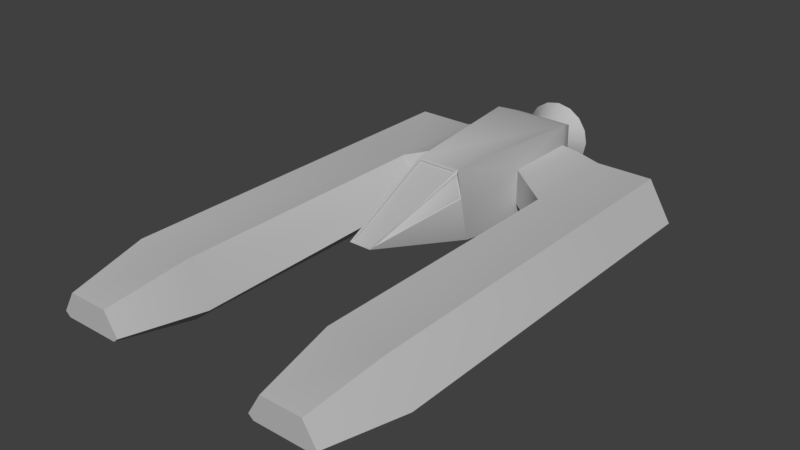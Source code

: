 # Source: shipB_unwrapped.blend  (saved by Blender 2.78.0; exported with 4.5.12 LTS)
import bpy
from mathutils import Matrix  # noqa: F401  (used for matrix-valued properties, if any)

bpy.ops.wm.read_factory_settings(use_empty=True)
scene = bpy.context.scene
scene.name = 'Scene'

# ---- collections
col_collection_1 = bpy.data.collections.new('Collection 1'); scene.collection.children.link(col_collection_1)

# ---- materials (node trees are filled in below, after node groups)
mat_lambert1_001 = bpy.data.materials.new('lambert1.001')
mat_lambert1_001.alpha_threshold = 0.0
mat_lambert1_001.use_transparent_shadow = False
mat_lambert1_001.diffuse_color = (0.5, 0.5, 0.5, 1.0)
mat_lambert1_001.specular_color = (0.25, 0.25, 0.25)
mat_lambert1_001.roughness = 0.5
mat_lambert1 = bpy.data.materials.new('lambert1')
mat_lambert1.alpha_threshold = 0.0
mat_lambert1.use_transparent_shadow = False
mat_lambert1.diffuse_color = (0.5, 0.5, 0.5, 1.0)
mat_lambert1.roughness = 0.5

# ---- material node trees

# ---- world
world_world = bpy.data.worlds.new('World'); scene.world = world_world
world_world.color = (0.05088, 0.05088, 0.05088)
world_world.use_sun_shadow = False
world_world.sun_shadow_jitter_overblur = 0.0
world_world.cycles.sampling_method = 'MANUAL'

# ---- meshes
me_untitled = bpy.data.meshes.new('Untitled')
me_untitled.from_pydata([(-17.83, 7.387, -144.3), (-13.65, 13.65, -144.3), (-7.387, 17.83, -144.3), (-2.11e-05, 19.3, -144.3), (7.387, 17.83, -144.3), (13.65, 13.65, -144.3), (17.83, 7.387, -144.3), (19.3, -1.426e-05, -144.3), (17.83, -7.387, -144.3), (13.65, -13.65, -144.3), (7.387, -17.83, -144.3), (-8.447e-06, -19.3, -144.3), (-7.387, -17.83, -144.3), (-13.65, -13.65, -144.3), (-17.83, -7.387, -144.3), (-19.3, -2.116e-05, -144.3), (-17.83, 7.387, -154.5), (-13.65, 13.65, -154.5), (-7.387, 17.83, -154.5), (-2.199e-05, 19.3, -154.5), (7.387, 17.83, -154.5), (13.65, 13.65, -154.5), (17.83, 7.387, -154.5), (19.3, -1.58e-05, -154.5), (17.83, -7.387, -154.5), (13.65, -13.65, -154.5), (7.387, -17.83, -154.5), (-9.338e-06, -19.3, -154.5), (-7.387, -17.83, -154.5), (-13.65, -13.65, -154.5), (-17.83, -7.387, -154.5), (-19.3, -2.27e-05, -154.5), (-23.48, 9.728, -165.7), (-17.97, 17.97, -165.7), (-9.728, 23.48, -165.7), (-2.493e-05, 25.42, -165.7), (9.728, 23.48, -165.7), (17.97, 17.97, -165.7), (23.48, 9.728, -165.7), (25.42, -1.807e-05, -165.7), (23.48, -9.728, -165.7), (17.97, -17.97, -165.7), (9.728, -23.48, -165.7), (-1.106e-05, -25.42, -165.7), (-9.728, -23.48, -165.7), (-17.97, -17.97, -165.7), (-23.48, -9.728, -165.7), (-25.42, -2.348e-05, -165.7), (-20.66, 8.557, -165.7), (-15.81, 15.81, -165.7), (-8.557, 20.66, -165.7), (-2.372e-05, 22.36, -165.7), (8.557, 20.66, -165.7), (15.81, 15.81, -165.7), (20.66, 8.557, -165.7), (22.36, -1.895e-05, -165.7), (20.66, -8.557, -165.7), (15.81, -15.81, -165.7), (8.557, -20.66, -165.7), (-1.057e-05, -22.36, -165.7), (-8.557, -20.66, -165.7), (-15.81, -15.81, -165.7), (-20.66, -8.557, -165.7), (-22.36, -2.438e-05, -165.7), (-17.0, 7.042, -162.3), (-13.01, 13.01, -162.3), (-7.042, 17.0, -162.3), (-2.092e-05, 18.4, -162.3), (7.042, 17.0, -162.3), (13.01, 13.01, -162.3), (17.0, 7.042, -162.3), (18.4, -1.706e-05, -162.3), (17.0, -7.042, -162.3), (13.01, -13.01, -162.3), (7.042, -17.0, -162.3), (-1.011e-05, -18.4, -162.3), (-7.042, -17.0, -162.3), (-13.01, -13.01, -162.3), (-17.0, -7.042, -162.3), (-18.4, -2.354e-05, -162.3), (-16.72, 6.855, -150.3), (-12.82, 12.73, -150.3), (-7.305e-05, -0.0003835, -150.8), (-6.976, 16.67, -150.3), (-0.06545, 18.07, -150.3), (6.855, 16.72, -150.3), (12.73, 12.82, -150.3), (16.67, 6.976, -150.3), (18.07, 0.06547, -150.3), (16.72, -6.855, -150.3), (12.82, -12.73, -150.3), (6.976, -16.67, -150.3), (0.06547, -18.07, -150.3), (-6.855, -16.72, -150.3), (-12.73, -12.82, -150.3), (-16.67, -6.976, -150.3), (-18.07, -0.06548, -150.3), (24.41, -21.77, -21.51), (8.199, -2.793, 56.04), (-8.199, -2.793, 56.04), (-24.41, -21.77, -21.51), (13.85, 25.31, -19.56), (6.574, -1.706, 53.8), (-13.85, 25.31, -19.56), (-6.574, -1.706, 53.8), (-20.42, 7.496, -19.58), (-16.64, 23.58, -19.63), (-8.576, -2.004, 53.88), (20.42, 7.496, -19.58), (8.576, -2.004, 53.88), (16.64, 23.58, -19.63), (13.85, 24.19, -19.9), (6.574, -2.283, 53.45), (-13.85, 24.19, -19.9), (-6.574, -2.283, 53.45), (-19.74, 8.192, -18.37), (-16.18, 22.76, -18.53), (-8.127, -2.244, 53.44), (19.74, 8.192, -18.37), (8.127, -2.244, 53.44), (16.18, 22.76, -18.53), (15.68, 26.27, -21.54), (-15.68, 26.27, -21.54), (-29.01, -27.62, -69.3), (29.01, -27.62, -69.3), (29.01, -12.53, -126.2), (29.01, -12.53, -70.97), (29.01, 12.53, -126.2), (29.01, 12.53, -70.97), (-29.01, -12.53, -126.2), (-29.01, -12.53, -70.97), (-29.01, 12.53, -70.97), (-29.01, 12.53, -126.2), (39.57, -15.15, -128.6), (39.57, -15.15, -64.16), (39.57, 10.09, -128.6), (39.57, 10.09, -64.16), (-39.57, -15.15, -128.6), (-39.57, -15.15, -64.16), (-39.57, 10.09, -64.16), (-39.57, 10.09, -128.6), (47.84, -22.92, -129.8), (42.79, -22.92, -54.55), (56.48, 5.236, -129.8), (56.48, 5.236, -54.55), (-47.84, -22.92, -129.8), (-42.79, -22.92, -54.55), (-56.48, 5.236, -54.55), (-56.48, 5.236, -129.8), (114.3, -22.92, -129.8), (114.3, -22.92, -54.55), (97.41, 5.236, -129.8), (97.41, 5.236, -54.55), (-114.3, -22.92, -129.8), (-114.3, -22.92, -54.55), (-97.41, 5.236, -54.55), (-97.41, 5.236, -129.8), (39.57, -22.92, 145.0), (56.48, 5.236, 145.0), (114.3, -22.92, 145.0), (97.41, 5.236, 145.0), (-39.57, -22.92, 145.0), (-56.48, 5.236, 145.0), (-97.41, 5.236, 145.0), (-114.3, -22.92, 145.0), (55.0, -34.16, -129.8), (52.65, -34.16, -54.55), (101.2, -34.16, -129.8), (101.2, -34.16, -54.55), (101.2, -34.16, 145.0), (52.65, -34.16, 145.0), (-55.0, -34.16, -129.8), (-52.65, -34.16, -54.55), (-101.2, -34.16, -54.55), (-101.2, -34.16, -129.8), (-52.65, -34.16, 145.0), (-101.2, -34.16, 145.0), (53.0, -20.75, 200.7), (62.36, -5.164, 200.7), (100.9, -20.75, 200.7), (91.52, -5.164, 200.7), (56.5, -23.76, 200.7), (97.38, -23.76, 200.7), (-53.0, -20.75, 200.7), (-62.36, -5.164, 200.7), (-91.52, -5.164, 200.7), (-100.9, -20.75, 200.7), (-97.38, -23.76, 200.7), (-56.5, -23.76, 200.7), (-21.8, 20.16, -145.8), (-27.84, 26.91, -128.5), (21.52, 19.88, -145.8), (27.84, 26.91, -128.5), (-22.25, -20.54, -145.8), (-29.01, -27.62, -128.9), (22.25, -20.54, -145.8), (29.01, -27.62, -128.9)], [], [(0, 1, 17, 16), (1, 2, 18, 17), (2, 3, 19, 18), (3, 4, 20, 19), (4, 5, 21, 20), (5, 6, 22, 21), (6, 7, 23, 22), (7, 8, 24, 23), (8, 9, 25, 24), (9, 10, 26, 25), (10, 11, 27, 26), (11, 12, 28, 27), (12, 13, 29, 28), (13, 14, 30, 29), (14, 15, 31, 30), (15, 0, 16, 31), (80, 81, 82), (81, 83, 82), (83, 84, 82), (84, 85, 82), (85, 86, 82), (86, 87, 82), (87, 88, 82), (88, 89, 82), (89, 90, 82), (90, 91, 82), (91, 92, 82), (92, 93, 82), (93, 94, 82), (94, 95, 82), (95, 96, 82), (96, 80, 82), (16, 17, 33, 32), (17, 18, 34, 33), (18, 19, 35, 34), (19, 20, 36, 35), (20, 21, 37, 36), (21, 22, 38, 37), (22, 23, 39, 38), (23, 24, 40, 39), (24, 25, 41, 40), (25, 26, 42, 41), (26, 27, 43, 42), (27, 28, 44, 43), (28, 29, 45, 44), (29, 30, 46, 45), (30, 31, 47, 46), (31, 16, 32, 47), (32, 33, 49, 48), (33, 34, 50, 49), (34, 35, 51, 50), (35, 36, 52, 51), (36, 37, 53, 52), (37, 38, 54, 53), (38, 39, 55, 54), (39, 40, 56, 55), (40, 41, 57, 56), (41, 42, 58, 57), (42, 43, 59, 58), (43, 44, 60, 59), (44, 45, 61, 60), (45, 46, 62, 61), (46, 47, 63, 62), (47, 32, 48, 63), (48, 49, 65, 64), (49, 50, 66, 65), (50, 51, 67, 66), (51, 52, 68, 67), (52, 53, 69, 68), (53, 54, 70, 69), (54, 55, 71, 70), (55, 56, 72, 71), (56, 57, 73, 72), (57, 58, 74, 73), (58, 59, 75, 74), (59, 60, 76, 75), (60, 61, 77, 76), (61, 62, 78, 77), (62, 63, 79, 78), (63, 48, 64, 79), (64, 65, 81, 80), (65, 66, 83, 81), (66, 67, 84, 83), (67, 68, 85, 84), (68, 69, 86, 85), (69, 70, 87, 86), (70, 71, 88, 87), (71, 72, 89, 88), (72, 73, 90, 89), (73, 74, 91, 90), (74, 75, 92, 91), (75, 76, 93, 92), (76, 77, 94, 93), (77, 78, 95, 94), (78, 79, 96, 95), (79, 64, 80, 96), (97, 98, 99, 100), (112, 111, 113, 114), (116, 115, 117), (119, 118, 120), (101, 121, 122, 103), (98, 121, 101, 102), (122, 99, 104, 103), (104, 99, 98, 102), (122, 100, 105, 106), (100, 99, 107, 105), (99, 122, 106, 107), (98, 97, 108, 109), (97, 121, 110, 108), (121, 98, 109, 110), (111, 101, 103, 113), (102, 101, 111, 112), (103, 104, 114, 113), (112, 114, 104, 102), (106, 105, 115, 116), (105, 107, 117, 115), (107, 106, 116, 117), (109, 108, 118, 119), (108, 110, 120, 118), (110, 109, 119, 120), (150, 149, 151, 152), (153, 154, 155, 156), (128, 97, 124, 126), (131, 100, 122), (126, 125, 133, 134), (125, 127, 135, 133), (127, 128, 136, 135), (128, 126, 134, 136), (129, 130, 138, 137), (130, 131, 139, 138), (131, 132, 140, 139), (132, 129, 137, 140), (134, 133, 141, 142), (133, 135, 143, 141), (135, 136, 144, 143), (136, 134, 144), (137, 138, 146, 145), (138, 147, 146), (139, 140, 148, 147), (140, 137, 145, 148), (166, 165, 167, 168), (141, 143, 151, 149), (143, 144, 152, 151), (178, 177, 179, 180), (171, 172, 173, 174), (183, 184, 185, 186), (147, 148, 156, 155), (148, 145, 153, 156), (144, 142, 157, 158), (166, 168, 169, 170), (150, 152, 160, 159), (152, 144, 158, 160), (146, 147, 162, 161), (147, 155, 163, 162), (155, 154, 164, 163), (173, 172, 175, 176), (142, 141, 165, 166), (141, 149, 167, 165), (149, 150, 168, 167), (150, 159, 169, 168), (179, 177, 181, 182), (157, 142, 166, 170), (145, 146, 172, 171), (154, 153, 174, 173), (153, 145, 171, 174), (146, 161, 175, 172), (183, 186, 187, 188), (164, 154, 173, 176), (123, 100, 131, 130), (121, 97, 128), (123, 124, 97, 100), (158, 157, 177, 178), (159, 160, 180, 179), (160, 158, 178, 180), (157, 170, 181, 177), (170, 169, 182, 181), (169, 159, 179, 182), (161, 162, 184, 183), (162, 163, 185, 184), (163, 164, 186, 185), (164, 176, 187, 186), (176, 175, 188, 187), (175, 161, 183, 188), (189, 190, 192, 191), (190, 189, 193, 194), (191, 192, 196, 195), (194, 193, 195, 196), (122, 121, 192, 190), (189, 191, 195, 193), (194, 196, 124, 123), (124, 196, 125, 126), (196, 192, 127, 125), (192, 121, 128, 127), (194, 123, 130, 129), (122, 190, 132, 131), (190, 194, 129, 132), (144, 134, 142), (138, 139, 147)])
me_untitled.polygons.foreach_set('use_smooth', [True] * 198)
me_untitled.polygons.foreach_set('material_index', [0, 0, 0, 0, 0, 0, 0, 0, 0, 0, 0, 0, 0, 0, 0, 0, 0, 0, 0, 0, 0, 0, 0, 0, 0, 0, 0, 0, 0, 0, 0, 0, 0, 0, 0, 0, 0, 0, 0, 0, 0, 0, 0, 0, 0, 0, 0, 0, 0, 0, 0, 0, 0, 0, 0, 0, 0, 0, 0, 0, 0, 0, 0, 0, 0, 0, 0, 0, 0, 0, 0, 0, 0, 0, 0, 0, 0, 0, 0, 0, 0, 0, 0, 0, 0, 0, 0, 0, 0, 0, 0, 0, 0, 0, 0, 0, 0, 0, 0, 0, 0, 0, 0, 0, 0, 0, 0, 0, 0, 0, 0, 0, 0, 0, 0, 0, 0, 0, 0, 0, 1, 1, 1, 1, 1, 1, 1, 1, 1, 1, 1, 1, 1, 1, 1, 1, 1, 1, 1, 1, 1, 1, 1, 1, 1, 1, 1, 1, 1, 1, 1, 1, 1, 1, 1, 1, 1, 1, 1, 1, 1, 1, 1, 1, 1, 1, 1, 1, 1, 1, 1, 1, 1, 1, 1, 1, 1, 1, 1, 1, 1, 1, 1, 1, 1, 1, 1, 1, 1, 1, 1, 1, 1, 1, 1, 1, 1, 1])
_uv = me_untitled.uv_layers.new(name='map1')
_uv.uv.foreach_set('vector', [0.2517, 0.1343, 0.2354, 0.1353, 0.2346, 0.1139, 0.2502, 0.1125, 0.2354, 0.1353, 0.2192, 0.1357, 0.219, 0.114, 0.2346, 0.1139, 0.2192, 0.1357, 0.203, 0.1357, 0.2035, 0.1144, 0.219, 0.114, 0.203, 0.1357, 0.1867, 0.1351, 0.188, 0.1135, 0.2035, 0.1144, 0.1867, 0.1351, 0.1707, 0.134, 0.1726, 0.1129, 0.188, 0.1135, 0.1707, 0.134, 0.1546, 0.1324, 0.1572, 0.111, 0.1726, 0.1129, 0.1546, 0.1324, 0.1387, 0.1303, 0.1418, 0.1093, 0.1572, 0.111, 0.1387, 0.1303, 0.1229, 0.1277, 0.1266, 0.1065, 0.1418, 0.1093, 0.1229, 0.1277, 0.1072, 0.1249, 0.1112, 0.104, 0.1266, 0.1065, 0.1072, 0.1249, 0.09165, 0.1218, 0.09589, 0.1006, 0.1112, 0.104, 0.09165, 0.1218, 0.07628, 0.1188, 0.08024, 0.09785, 0.09589, 0.1006, 0.3328, 0.1241, 0.3164, 0.1264, 0.3134, 0.1042, 0.3297, 0.102, 0.3164, 0.1264, 0.3003, 0.1288, 0.2974, 0.1071, 0.3134, 0.1042, 0.3003, 0.1288, 0.2841, 0.1309, 0.2815, 0.1091, 0.2974, 0.1071, 0.2841, 0.1309, 0.2679, 0.1328, 0.2658, 0.1114, 0.2815, 0.1091, 0.2679, 0.1328, 0.2517, 0.1343, 0.2502, 0.1125, 0.2658, 0.1114, 0.4423, 0.02075, 0.4608, 0.0284, 0.4323, 0.07102, 0.4608, 0.0284, 0.4749, 0.04254, 0.4323, 0.07102, 0.4749, 0.04254, 0.4826, 0.06102, 0.4323, 0.07102, 0.4826, 0.06102, 0.4826, 0.08102, 0.4323, 0.07102, 0.4826, 0.08102, 0.4749, 0.0995, 0.4323, 0.07102, 0.4749, 0.0995, 0.4608, 0.1136, 0.4323, 0.07102, 0.4608, 0.1136, 0.4423, 0.1213, 0.4323, 0.07102, 0.4423, 0.1213, 0.4223, 0.1213, 0.4323, 0.07102, 0.4223, 0.1213, 0.4038, 0.1136, 0.4323, 0.07102, 0.4038, 0.1136, 0.3897, 0.0995, 0.4323, 0.07102, 0.3897, 0.0995, 0.382, 0.08102, 0.4323, 0.07102, 0.382, 0.08102, 0.382, 0.06102, 0.4323, 0.07102, 0.382, 0.06102, 0.3897, 0.04254, 0.4323, 0.07102, 0.3897, 0.04254, 0.4038, 0.0284, 0.4323, 0.07102, 0.4038, 0.0284, 0.4223, 0.02075, 0.4323, 0.07102, 0.4223, 0.02075, 0.4423, 0.02075, 0.4323, 0.07102, 0.2502, 0.1125, 0.2346, 0.1139, 0.2334, 0.09087, 0.2482, 0.08975, 0.2346, 0.1139, 0.219, 0.114, 0.2186, 0.09137, 0.2334, 0.09087, 0.219, 0.114, 0.2035, 0.1144, 0.2038, 0.09149, 0.2186, 0.09137, 0.2035, 0.1144, 0.188, 0.1135, 0.1891, 0.09099, 0.2038, 0.09149, 0.188, 0.1135, 0.1726, 0.1129, 0.1744, 0.09011, 0.1891, 0.09099, 0.1726, 0.1129, 0.1572, 0.111, 0.1598, 0.08862, 0.1744, 0.09011, 0.1572, 0.111, 0.1418, 0.1093, 0.1452, 0.08675, 0.1598, 0.08862, 0.1418, 0.1093, 0.1266, 0.1065, 0.1306, 0.08426, 0.1452, 0.08675, 0.1266, 0.1065, 0.1112, 0.104, 0.1158, 0.08134, 0.1306, 0.08426, 0.1112, 0.104, 0.09589, 0.1006, 0.1006, 0.07748, 0.1158, 0.08134, 0.09589, 0.1006, 0.08024, 0.09785, 0.08368, 0.07154, 0.1006, 0.07748, 0.3297, 0.102, 0.3134, 0.1042, 0.3095, 0.08015, 0.3273, 0.07465, 0.3134, 0.1042, 0.2974, 0.1071, 0.2935, 0.08361, 0.3095, 0.08015, 0.2974, 0.1071, 0.2815, 0.1091, 0.2782, 0.08613, 0.2935, 0.08361, 0.2815, 0.1091, 0.2658, 0.1114, 0.2632, 0.08825, 0.2782, 0.08613, 0.2658, 0.1114, 0.2502, 0.1125, 0.2482, 0.08975, 0.2632, 0.08825, 0.2482, 0.08975, 0.2334, 0.09087, 0.2331, 0.0857, 0.2478, 0.085, 0.2334, 0.09087, 0.2186, 0.09137, 0.2185, 0.08665, 0.2331, 0.0857, 0.2186, 0.09137, 0.2038, 0.09149, 0.2039, 0.08634, 0.2185, 0.08665, 0.2038, 0.09149, 0.1891, 0.09099, 0.1893, 0.0863, 0.2039, 0.08634, 0.1891, 0.09099, 0.1744, 0.09011, 0.1748, 0.085, 0.1893, 0.0863, 0.1744, 0.09011, 0.1598, 0.08862, 0.1603, 0.08396, 0.1748, 0.085, 0.1598, 0.08862, 0.1452, 0.08675, 0.1459, 0.08167, 0.1603, 0.08396, 0.1452, 0.08675, 0.1306, 0.08426, 0.1314, 0.07959, 0.1459, 0.08167, 0.1306, 0.08426, 0.1158, 0.08134, 0.117, 0.07616, 0.1314, 0.07959, 0.1158, 0.08134, 0.1006, 0.07748, 0.1021, 0.07256, 0.117, 0.07616, 0.1006, 0.07748, 0.08368, 0.07154, 0.08702, 0.06626, 0.1021, 0.07256, 0.3273, 0.07465, 0.3095, 0.08015, 0.308, 0.07498, 0.324, 0.06903, 0.3095, 0.08015, 0.2935, 0.08361, 0.2924, 0.0782, 0.308, 0.07498, 0.2935, 0.08361, 0.2782, 0.08613, 0.2774, 0.0813, 0.2924, 0.0782, 0.2782, 0.08613, 0.2632, 0.08825, 0.2625, 0.08303, 0.2774, 0.0813, 0.2632, 0.08825, 0.2482, 0.08975, 0.2478, 0.085, 0.2625, 0.08303, 0.2478, 0.085, 0.2331, 0.0857, 0.2325, 0.07604, 0.2469, 0.07549, 0.2331, 0.0857, 0.2185, 0.08665, 0.2183, 0.0772, 0.2325, 0.07604, 0.2185, 0.08665, 0.2039, 0.08634, 0.204, 0.07674, 0.2183, 0.0772, 0.2039, 0.08634, 0.1893, 0.0863, 0.1897, 0.07691, 0.204, 0.07674, 0.1893, 0.0863, 0.1748, 0.085, 0.1756, 0.07546, 0.1897, 0.07691, 0.1748, 0.085, 0.1603, 0.08396, 0.1614, 0.07463, 0.1756, 0.07546, 0.1603, 0.08396, 0.1459, 0.08167, 0.1474, 0.07218, 0.1614, 0.07463, 0.1459, 0.08167, 0.1314, 0.07959, 0.1333, 0.07029, 0.1474, 0.07218, 0.1314, 0.07959, 0.117, 0.07616, 0.1193, 0.06667, 0.1333, 0.07029, 0.117, 0.07616, 0.1021, 0.07256, 0.1053, 0.0632, 0.1193, 0.06667, 0.1021, 0.07256, 0.08702, 0.06626, 0.0923, 0.05773, 0.1053, 0.0632, 0.324, 0.06903, 0.308, 0.07498, 0.3051, 0.06513, 0.3188, 0.05994, 0.308, 0.07498, 0.2924, 0.0782, 0.2903, 0.06829, 0.3051, 0.06513, 0.2924, 0.0782, 0.2774, 0.0813, 0.2758, 0.07167, 0.2903, 0.06829, 0.2774, 0.0813, 0.2625, 0.08303, 0.2613, 0.0733, 0.2758, 0.07167, 0.2625, 0.08303, 0.2478, 0.085, 0.2469, 0.07549, 0.2613, 0.0733, 0.2469, 0.07549, 0.2325, 0.07604, 0.231, 0.05264, 0.2444, 0.05154, 0.2325, 0.07604, 0.2183, 0.0772, 0.2175, 0.05332, 0.231, 0.05264, 0.2183, 0.0772, 0.204, 0.07674, 0.2041, 0.05344, 0.2175, 0.05332, 0.204, 0.07674, 0.1897, 0.07691, 0.1907, 0.05315, 0.2041, 0.05344, 0.1897, 0.07691, 0.1756, 0.07546, 0.1773, 0.05232, 0.1907, 0.05315, 0.1756, 0.07546, 0.1614, 0.07463, 0.164, 0.05107, 0.1773, 0.05232, 0.1614, 0.07463, 0.1474, 0.07218, 0.1509, 0.04928, 0.164, 0.05107, 0.1474, 0.07218, 0.1333, 0.07029, 0.1378, 0.04703, 0.1509, 0.04928, 0.1333, 0.07029, 0.1193, 0.06667, 0.1249, 0.04417, 0.1378, 0.04703, 0.1193, 0.06667, 0.1053, 0.0632, 0.1122, 0.04077, 0.1249, 0.04417, 0.1053, 0.0632, 0.0923, 0.05773, 0.09992, 0.03671, 0.1122, 0.04077, 0.3188, 0.05994, 0.3051, 0.06513, 0.2981, 0.04119, 0.3116, 0.03692, 0.3051, 0.06513, 0.2903, 0.06829, 0.2847, 0.04472, 0.2981, 0.04119, 0.2903, 0.06829, 0.2758, 0.07167, 0.2713, 0.04764, 0.2847, 0.04472, 0.2758, 0.07167, 0.2613, 0.0733, 0.2579, 0.04984, 0.2713, 0.04764, 0.2613, 0.0733, 0.2469, 0.07549, 0.2444, 0.05154, 0.2579, 0.04984, 0.9761, 0.7958, 0.945, 0.9491, 0.9135, 0.9491, 0.8824, 0.7958, 0.189, 0.3215, 0.1811, 0.1829, 0.2379, 0.184, 0.2189, 0.3226, 0.2491, 0.1869, 0.2772, 0.2, 0.2315, 0.2976, 0.1782, 0.2968, 0.1404, 0.1954, 0.1696, 0.1845, 0.1778, 0.1794, 0.1745, 0.1753, 0.245, 0.1773, 0.2411, 0.1819, 0.1844, 0.3285, 0.1745, 0.1753, 0.1778, 0.1794, 0.1873, 0.3235, 0.245, 0.1773, 0.2227, 0.3285, 0.2203, 0.3241, 0.2411, 0.1819, 0.2203, 0.3241, 0.2227, 0.3285, 0.1844, 0.3285, 0.1873, 0.3235, 0.245, 0.1773, 0.3339, 0.2182, 0.2798, 0.1985, 0.2483, 0.1833, 0.3339, 0.2182, 0.2227, 0.3285, 0.2267, 0.3128, 0.2798, 0.1985, 0.2227, 0.3285, 0.245, 0.1773, 0.2483, 0.1833, 0.2267, 0.3128, 0.1844, 0.3285, 0.08203, 0.2089, 0.1378, 0.1936, 0.1817, 0.3125, 0.08203, 0.2089, 0.1745, 0.1753, 0.1706, 0.1809, 0.1378, 0.1936, 0.1745, 0.1753, 0.1844, 0.3285, 0.1817, 0.3125, 0.1706, 0.1809, 0.1811, 0.1829, 0.1778, 0.1794, 0.2411, 0.1819, 0.2379, 0.184, 0.1873, 0.3235, 0.1778, 0.1794, 0.1811, 0.1829, 0.189, 0.3215, 0.2411, 0.1819, 0.2203, 0.3241, 0.2189, 0.3226, 0.2379, 0.184, 0.189, 0.3215, 0.2189, 0.3226, 0.2203, 0.3241, 0.1873, 0.3235, 0.2483, 0.1833, 0.2798, 0.1985, 0.2772, 0.2, 0.2491, 0.1869, 0.2798, 0.1985, 0.2267, 0.3128, 0.2315, 0.2976, 0.2772, 0.2, 0.2267, 0.3128, 0.2483, 0.1833, 0.2491, 0.1869, 0.2315, 0.2976, 0.1817, 0.3125, 0.1378, 0.1936, 0.1404, 0.1954, 0.1782, 0.2968, 0.1378, 0.1936, 0.1706, 0.1809, 0.1696, 0.1845, 0.1404, 0.1954, 0.1706, 0.1809, 0.1817, 0.3125, 0.1782, 0.2968, 0.1696, 0.1845, 0.9635, 0.4416, 0.8239, 0.4414, 0.824, 0.3805, 0.9636, 0.3807, 0.558, 0.4443, 0.4184, 0.4446, 0.4182, 0.3837, 0.5579, 0.3834, 0.7176, 0.2103, 0.8026, 0.2548, 0.7268, 0.2733, 0.7217, 0.2497, 0.7176, 0.09247, 0.8026, 0.04798, 0.7945, 0.1265, 0.205, 0.4632, 0.2093, 0.3558, 0.2307, 0.3519, 0.2256, 0.4773, 0.6978, 0.3429, 0.7218, 0.3031, 0.7367, 0.3174, 0.7125, 0.3574, 0.8309, 0.2519, 0.9333, 0.252, 0.9459, 0.2721, 0.8264, 0.272, 0.9333, 0.252, 0.9767, 0.2353, 0.9896, 0.2553, 0.9459, 0.2721, 0.2013, 0.3566, 0.2044, 0.4644, 0.1835, 0.4783, 0.1799, 0.3525, 0.4051, 0.2383, 0.4485, 0.255, 0.4359, 0.2751, 0.3922, 0.2583, 0.4485, 0.255, 0.5508, 0.2548, 0.5554, 0.2749, 0.4359, 0.2751, 0.66, 0.306, 0.684, 0.3457, 0.6693, 0.3603, 0.6451, 0.3202, 0.2256, 0.4773, 0.2307, 0.3519, 0.2528, 0.3505, 0.241, 0.4969, 0.7125, 0.3574, 0.7367, 0.3174, 0.7589, 0.3413, 0.7183, 0.3778, 0.8264, 0.272, 0.9459, 0.2721, 0.9637, 0.3048, 0.8241, 0.3046, 0.9459, 0.2721, 0.9912, 0.2604, 0.9637, 0.3048, 0.1799, 0.3525, 0.1835, 0.4783, 0.1679, 0.4978, 0.1576, 0.3507, 0.4379, 0.4576, 0.49, 0.4807, 0.4267, 0.4809, 0.4359, 0.2751, 0.5554, 0.2749, 0.5577, 0.3075, 0.4181, 0.3078, 0.6451, 0.3202, 0.6693, 0.3603, 0.6635, 0.3807, 0.6229, 0.3442, 0.2702, 0.4974, 0.2788, 0.3516, 0.3592, 0.3675, 0.3642, 0.4985, 0.7183, 0.3778, 0.7589, 0.3413, 0.824, 0.3805, 0.8239, 0.4414, 0.8241, 0.3046, 0.9637, 0.3048, 0.9636, 0.3807, 0.824, 0.3805, 0.7626, 0.9506, 0.7904, 0.9782, 0.6916, 0.9805, 0.7213, 0.9553, 0.1316, 0.3516, 0.1386, 0.498, 0.04444, 0.4983, 0.05071, 0.3666, 0.4761, 0.9784, 0.5057, 0.9548, 0.5476, 0.954, 0.5752, 0.9841, 0.4181, 0.3078, 0.5577, 0.3075, 0.5579, 0.3834, 0.4182, 0.3837, 0.6229, 0.3442, 0.6635, 0.3807, 0.558, 0.4443, 0.5579, 0.3834, 0.7893, 0.4796, 0.8527, 0.4811, 0.844, 0.8753, 0.7829, 0.8631, 0.2702, 0.4974, 0.3642, 0.4985, 0.3626, 0.8836, 0.2702, 0.8824, 0.6408, 0.4784, 0.7058, 0.4784, 0.7039, 0.8629, 0.6408, 0.873, 0.7058, 0.4784, 0.7893, 0.4796, 0.7829, 0.8631, 0.7039, 0.8629, 0.4267, 0.4809, 0.49, 0.4807, 0.4879, 0.8645, 0.4267, 0.8748, 0.49, 0.4807, 0.5735, 0.4814, 0.5663, 0.866, 0.4879, 0.8645, 0.5735, 0.4814, 0.6403, 0.483, 0.6284, 0.8781, 0.5663, 0.866, 0.04444, 0.4983, 0.1386, 0.498, 0.135, 0.8822, 0.04285, 0.8825, 0.241, 0.4969, 0.2528, 0.3505, 0.2788, 0.3516, 0.2702, 0.4974, 0.2698, 0.3258, 0.3891, 0.3558, 0.3592, 0.3675, 0.2788, 0.3516, 0.3891, 0.3558, 0.3987, 0.4975, 0.3642, 0.4985, 0.3592, 0.3675, 0.3987, 0.4975, 0.396, 0.8857, 0.3626, 0.8836, 0.3642, 0.4985, 0.6916, 0.9805, 0.7904, 0.9782, 0.7834, 0.9845, 0.699, 0.9865, 0.2367, 0.8844, 0.241, 0.4969, 0.2702, 0.4974, 0.2702, 0.8824, 0.1576, 0.3507, 0.1679, 0.4978, 0.1386, 0.498, 0.1316, 0.3516, 0.009591, 0.4971, 0.02084, 0.3544, 0.05071, 0.3666, 0.04444, 0.4983, 0.02084, 0.3544, 0.1409, 0.3258, 0.1316, 0.3516, 0.05071, 0.3666, 0.1679, 0.4978, 0.1684, 0.8845, 0.135, 0.8822, 0.1386, 0.498, 0.4761, 0.9784, 0.5752, 0.9841, 0.5676, 0.9899, 0.483, 0.9851, 0.009591, 0.8844, 0.009591, 0.4971, 0.04444, 0.4983, 0.04285, 0.8825, 0.7268, 0.02942, 0.8026, 0.04798, 0.7176, 0.09247, 0.7217, 0.05307, 0.7945, 0.1762, 0.8026, 0.2548, 0.7176, 0.2103, 0.8735, 0.7034, 0.9849, 0.7034, 0.9761, 0.7958, 0.8824, 0.7958, 0.7829, 0.8631, 0.844, 0.8753, 0.7904, 0.9782, 0.7626, 0.9506, 0.6408, 0.873, 0.7039, 0.8629, 0.7213, 0.9553, 0.6916, 0.9805, 0.7039, 0.8629, 0.7829, 0.8631, 0.7626, 0.9506, 0.7213, 0.9553, 0.2367, 0.8844, 0.2702, 0.8824, 0.275, 0.9935, 0.2658, 0.9945, 0.2702, 0.8824, 0.3626, 0.8836, 0.3572, 0.9934, 0.275, 0.9935, 0.3626, 0.8836, 0.396, 0.8857, 0.3663, 0.9945, 0.3572, 0.9934, 0.4267, 0.8748, 0.4879, 0.8645, 0.5057, 0.9548, 0.4761, 0.9784, 0.4879, 0.8645, 0.5663, 0.866, 0.5476, 0.954, 0.5057, 0.9548, 0.5663, 0.866, 0.6284, 0.8781, 0.5752, 0.9841, 0.5476, 0.954, 0.009591, 0.8844, 0.04285, 0.8825, 0.0473, 0.992, 0.03822, 0.9929, 0.04285, 0.8825, 0.135, 0.8822, 0.1291, 0.9928, 0.0473, 0.992, 0.135, 0.8822, 0.1684, 0.8845, 0.1383, 0.9939, 0.1291, 0.9928, 0.5957, 0.1168, 0.6251, 0.1073, 0.6251, 0.1955, 0.5955, 0.1855, 0.6064, 0.08779, 0.5957, 0.1168, 0.5312, 0.1164, 0.52, 0.08751, 0.5955, 0.1855, 0.6071, 0.2145, 0.5207, 0.2159, 0.5315, 0.1869, 0.5021, 0.1058, 0.5312, 0.1164, 0.5315, 0.1869, 0.5025, 0.1977, 0.7945, 0.1265, 0.7945, 0.1762, 0.6251, 0.1955, 0.6251, 0.1073, 0.5957, 0.1168, 0.5955, 0.1855, 0.5315, 0.1869, 0.5312, 0.1164, 0.8735, 0.5891, 0.9849, 0.5891, 0.9849, 0.7034, 0.8735, 0.7034, 0.7268, 0.2733, 0.6321, 0.2821, 0.6343, 0.2577, 0.7217, 0.2497, 0.6321, 0.2821, 0.6251, 0.1955, 0.6311, 0.218, 0.6343, 0.2577, 0.6251, 0.1955, 0.7945, 0.1762, 0.7176, 0.2103, 0.6311, 0.218, 0.6321, 0.02071, 0.7268, 0.02942, 0.7217, 0.05307, 0.6343, 0.04504, 0.7945, 0.1265, 0.6251, 0.1073, 0.6311, 0.08471, 0.7176, 0.09247, 0.6251, 0.1073, 0.6321, 0.02071, 0.6343, 0.04504, 0.6311, 0.08471, 0.7893, 0.4796, 0.842, 0.4576, 0.8527, 0.4811, 0.3906, 0.2633, 0.4359, 0.2751, 0.4181, 0.3078])
me_untitled.materials.append(mat_lambert1_001)
me_untitled.materials.append(mat_lambert1)
me_untitled.use_remesh_preserve_volume = False
me_untitled.use_remesh_preserve_attributes = False
me_untitled.use_mirror_vertex_groups = False
me_untitled.update()
me_untitled.normals_split_custom_set([tuple(v) for v in zip(*[iter([-0.9239, 0.3827, 2.504e-07, -0.7071, 0.7071, 7.608e-08, -0.6838, 0.6838, 0.2545, -0.8935, 0.3701, 0.2545, -0.7071, 0.7071, 7.608e-08, -0.3827, 0.9239, 0.0, -0.3701, 0.8935, 0.2545, -0.6838, 0.6838, 0.2545, -0.3827, 0.9239, 0.0, -3.675e-07, 1.0, 0.0, -1.789e-07, 0.9671, 0.2545, -0.3701, 0.8935, 0.2545, -3.675e-07, 1.0, 0.0, 0.3827, 0.9239, 0.0, 0.3701, 0.8935, 0.2545, -1.789e-07, 0.9671, 0.2545, 0.3827, 0.9239, 0.0, 0.7071, 0.7071, -5.072e-08, 0.6838, 0.6838, 0.2545, 0.3701, 0.8935, 0.2545, 0.7071, 0.7071, -5.072e-08, 0.9239, 0.3827, -6.34e-08, 0.8935, 0.3701, 0.2545, 0.6838, 0.6838, 0.2545, 0.9239, 0.3827, -6.34e-08, 1.0, 1.644e-07, 3.17e-09, 0.9671, 3.433e-07, 0.2545, 0.8935, 0.3701, 0.2545, 1.0, 1.644e-07, 3.17e-09, 0.9239, -0.3827, -3.487e-08, 0.8935, -0.3701, 0.2545, 0.9671, 3.433e-07, 0.2545, 0.9239, -0.3827, -3.487e-08, 0.7071, -0.7071, -1.522e-07, 0.6838, -0.6838, 0.2545, 0.8935, -0.3701, 0.2545, 0.7071, -0.7071, -1.522e-07, 0.3827, -0.9239, -2.029e-07, 0.3701, -0.8935, 0.2545, 0.6838, -0.6838, 0.2545, 0.3827, -0.9239, -2.029e-07, -1.064e-07, -1.0, -2.029e-07, -1.209e-07, -0.9671, 0.2545, 0.3701, -0.8935, 0.2545, -1.064e-07, -1.0, -2.029e-07, -0.3827, -0.9239, -1.522e-07, -0.3701, -0.8935, 0.2545, -1.209e-07, -0.9671, 0.2545, -0.3827, -0.9239, -1.522e-07, -0.7071, -0.7071, 7.608e-08, -0.6838, -0.6838, 0.2545, -0.3701, -0.8935, 0.2545, -0.7071, -0.7071, 7.608e-08, -0.9239, -0.3827, 3.329e-07, -0.8935, -0.3701, 0.2545, -0.6838, -0.6838, 0.2545, -0.9239, -0.3827, 3.329e-07, -1.0, 1.838e-07, 3.804e-07, -0.9671, 1.015e-07, 0.2545, -0.8935, -0.3701, 0.2545, -1.0, 1.838e-07, 3.804e-07, -0.9239, 0.3827, 2.504e-07, -0.8935, 0.3701, 0.2545, -0.9671, 1.015e-07, 0.2545, 0.674, -0.2773, -0.6847, 0.5166, -0.5141, -0.6847, -1.036e-06, -1.292e-06, -1.0, 0.5166, -0.5141, -0.6847, 0.2806, -0.6727, -0.6847, -1.036e-06, -1.292e-06, -1.0, 0.2806, -0.6727, -0.6847, 0.001785, -0.7288, -0.6847, -1.036e-06, -1.292e-06, -1.0, 0.001785, -0.7288, -0.6847, -0.2773, -0.674, -0.6847, -1.036e-06, -1.292e-06, -1.0, -0.2773, -0.674, -0.6847, -0.5141, -0.5166, -0.6847, -1.036e-06, -1.292e-06, -1.0, -0.5141, -0.5166, -0.6847, -0.6727, -0.2806, -0.6847, -1.036e-06, -1.292e-06, -1.0, -0.6727, -0.2806, -0.6847, -0.7288, -0.00179, -0.6847, -1.036e-06, -1.292e-06, -1.0, -0.7288, -0.00179, -0.6847, -0.674, 0.2773, -0.6847, -1.036e-06, -1.292e-06, -1.0, -0.674, 0.2773, -0.6847, -0.5166, 0.5141, -0.6847, -1.036e-06, -1.292e-06, -1.0, -0.5166, 0.5141, -0.6847, -0.2806, 0.6727, -0.6847, -1.036e-06, -1.292e-06, -1.0, -0.2806, 0.6727, -0.6847, -0.001788, 0.7288, -0.6847, -1.036e-06, -1.292e-06, -1.0, -0.001788, 0.7288, -0.6847, 0.2773, 0.674, -0.6847, -1.036e-06, -1.292e-06, -1.0, 0.2773, 0.674, -0.6847, 0.5141, 0.5166, -0.6847, -1.036e-06, -1.292e-06, -1.0, 0.5141, 0.5166, -0.6847, 0.6727, 0.2806, -0.6847, -1.036e-06, -1.292e-06, -1.0, 0.6727, 0.2806, -0.6847, 0.7288, 0.001787, -0.6847, -1.036e-06, -1.292e-06, -1.0, 0.7288, 0.001787, -0.6847, 0.674, -0.2773, -0.6847, -1.036e-06, -1.292e-06, -1.0, -0.8935, 0.3701, 0.2545, -0.6838, 0.6838, 0.2545, -0.6246, 0.6246, -0.4687, -0.8161, 0.338, -0.4687, -0.6838, 0.6838, 0.2545, -0.3701, 0.8935, 0.2545, -0.338, 0.8161, -0.4687, -0.6246, 0.6246, -0.4687, -0.3701, 0.8935, 0.2545, -1.789e-07, 0.9671, 0.2545, -3.948e-07, 0.8833, -0.4687, -0.338, 0.8161, -0.4687, -1.789e-07, 0.9671, 0.2545, 0.3701, 0.8935, 0.2545, 0.338, 0.8161, -0.4687, -3.948e-07, 0.8833, -0.4687, 0.3701, 0.8935, 0.2545, 0.6838, 0.6838, 0.2545, 0.6246, 0.6246, -0.4687, 0.338, 0.8161, -0.4687, 0.6838, 0.6838, 0.2545, 0.8935, 0.3701, 0.2545, 0.8161, 0.338, -0.4687, 0.6246, 0.6246, -0.4687, 0.8935, 0.3701, 0.2545, 0.9671, 3.433e-07, 0.2545, 0.8833, -2.27e-07, -0.4687, 0.8161, 0.338, -0.4687, 0.9671, 3.433e-07, 0.2545, 0.8935, -0.3701, 0.2545, 0.8161, -0.338, -0.4687, 0.8833, -2.27e-07, -0.4687, 0.8935, -0.3701, 0.2545, 0.6838, -0.6838, 0.2545, 0.6246, -0.6246, -0.4687, 0.8161, -0.338, -0.4687, 0.6838, -0.6838, 0.2545, 0.3701, -0.8935, 0.2545, 0.338, -0.8161, -0.4687, 0.6246, -0.6246, -0.4687, 0.3701, -0.8935, 0.2545, -1.209e-07, -0.9671, 0.2545, -6.523e-07, -0.8833, -0.4687, 0.338, -0.8161, -0.4687, -1.209e-07, -0.9671, 0.2545, -0.3701, -0.8935, 0.2545, -0.338, -0.8161, -0.4687, -6.523e-07, -0.8833, -0.4687, -0.3701, -0.8935, 0.2545, -0.6838, -0.6838, 0.2545, -0.6246, -0.6246, -0.4687, -0.338, -0.8161, -0.4687, -0.6838, -0.6838, 0.2545, -0.8935, -0.3701, 0.2545, -0.8161, -0.338, -0.4687, -0.6246, -0.6246, -0.4687, -0.8935, -0.3701, 0.2545, -0.9671, 1.015e-07, 0.2545, -0.8833, 2.06e-08, -0.4687, -0.8161, -0.338, -0.4687, -0.9671, 1.015e-07, 0.2545, -0.8935, 0.3701, 0.2545, -0.8161, 0.338, -0.4687, -0.8833, 2.06e-08, -0.4687, -0.8161, 0.338, -0.4687, -0.6246, 0.6246, -0.4687, 0.2189, -0.2189, -0.9509, 0.286, -0.1185, -0.9509, -0.6246, 0.6246, -0.4687, -0.338, 0.8161, -0.4687, 0.1185, -0.286, -0.9509, 0.2189, -0.2189, -0.9509, -0.338, 0.8161, -0.4687, -3.948e-07, 0.8833, -0.4687, -1.225e-07, -0.3096, -0.9509, 0.1185, -0.286, -0.9509, -3.948e-07, 0.8833, -0.4687, 0.338, 0.8161, -0.4687, -0.1185, -0.286, -0.9509, -1.225e-07, -0.3096, -0.9509, 0.338, 0.8161, -0.4687, 0.6246, 0.6246, -0.4687, -0.2189, -0.2189, -0.9509, -0.1185, -0.286, -0.9509, 0.6246, 0.6246, -0.4687, 0.8161, 0.338, -0.4687, -0.286, -0.1185, -0.9509, -0.2189, -0.2189, -0.9509, 0.8161, 0.338, -0.4687, 0.8833, -2.27e-07, -0.4687, -0.3096, -8.524e-07, -0.9509, -0.286, -0.1185, -0.9509, 0.8833, -2.27e-07, -0.4687, 0.8161, -0.338, -0.4687, -0.286, 0.1185, -0.9509, -0.3096, -8.524e-07, -0.9509, 0.8161, -0.338, -0.4687, 0.6246, -0.6246, -0.4687, -0.2189, 0.2189, -0.9509, -0.286, 0.1185, -0.9509, 0.6246, -0.6246, -0.4687, 0.338, -0.8161, -0.4687, -0.1185, 0.286, -0.9509, -0.2189, 0.2189, -0.9509, 0.338, -0.8161, -0.4687, -6.523e-07, -0.8833, -0.4687, -2.9e-07, 0.3096, -0.9509, -0.1185, 0.286, -0.9509, -6.523e-07, -0.8833, -0.4687, -0.338, -0.8161, -0.4687, 0.1185, 0.286, -0.9509, -2.9e-07, 0.3096, -0.9509, -0.338, -0.8161, -0.4687, -0.6246, -0.6246, -0.4687, 0.2189, 0.2189, -0.9509, 0.1185, 0.286, -0.9509, -0.6246, -0.6246, -0.4687, -0.8161, -0.338, -0.4687, 0.286, 0.1185, -0.9509, 0.2189, 0.2189, -0.9509, -0.8161, -0.338, -0.4687, -0.8833, 2.06e-08, -0.4687, 0.3096, 3.749e-08, -0.9509, 0.286, 0.1185, -0.9509, -0.8833, 2.06e-08, -0.4687, -0.8161, 0.338, -0.4687, 0.286, -0.1185, -0.9509, 0.3096, 3.749e-08, -0.9509, 0.286, -0.1185, -0.9509, 0.2189, -0.2189, -0.9509, 0.6322, -0.6314, -0.449, 0.8258, -0.3414, -0.449, 0.2189, -0.2189, -0.9509, 0.1185, -0.286, -0.9509, 0.3425, -0.8253, -0.449, 0.6322, -0.6314, -0.449, 0.1185, -0.286, -0.9509, -1.225e-07, -0.3096, -0.9509, 0.0005781, -0.8936, -0.449, 0.3425, -0.8253, -0.449, -1.225e-07, -0.3096, -0.9509, -0.1185, -0.286, -0.9509, -0.3414, -0.8258, -0.449, 0.0005781, -0.8936, -0.449, -0.1185, -0.286, -0.9509, -0.2189, -0.2189, -0.9509, -0.6314, -0.6322, -0.449, -0.3414, -0.8258, -0.449, -0.2189, -0.2189, -0.9509, -0.286, -0.1185, -0.9509, -0.8253, -0.3425, -0.449, -0.6314, -0.6322, -0.449, -0.286, -0.1185, -0.9509, -0.3096, -8.524e-07, -0.9509, -0.8936, -0.0005782, -0.449, -0.8253, -0.3425, -0.449, -0.3096, -8.524e-07, -0.9509, -0.286, 0.1185, -0.9509, -0.8258, 0.3414, -0.449, -0.8936, -0.0005782, -0.449, -0.286, 0.1185, -0.9509, -0.2189, 0.2189, -0.9509, -0.6322, 0.6314, -0.449, -0.8258, 0.3414, -0.449, -0.2189, 0.2189, -0.9509, -0.1185, 0.286, -0.9509, -0.3425, 0.8253, -0.449, -0.6322, 0.6314, -0.449, -0.1185, 0.286, -0.9509, -2.9e-07, 0.3096, -0.9509, -0.0005773, 0.8936, -0.449, -0.3425, 0.8253, -0.449, -2.9e-07, 0.3096, -0.9509, 0.1185, 0.286, -0.9509, 0.3414, 0.8258, -0.449, -0.0005773, 0.8936, -0.449, 0.1185, 0.286, -0.9509, 0.2189, 0.2189, -0.9509, 0.6314, 0.6322, -0.449, 0.3414, 0.8258, -0.449, 0.2189, 0.2189, -0.9509, 0.286, 0.1185, -0.9509, 0.8253, 0.3425, -0.449, 0.6314, 0.6322, -0.449, 0.286, 0.1185, -0.9509, 0.3096, 3.749e-08, -0.9509, 0.8936, 0.000577, -0.449, 0.8253, 0.3425, -0.449, 0.3096, 3.749e-08, -0.9509, 0.286, -0.1185, -0.9509, 0.8258, -0.3414, -0.449, 0.8936, 0.000577, -0.449, 0.8258, -0.3414, -0.449, 0.6322, -0.6314, -0.449, 0.5166, -0.5141, -0.6847, 0.674, -0.2773, -0.6847, 0.6322, -0.6314, -0.449, 0.3425, -0.8253, -0.449, 0.2806, -0.6727, -0.6847, 0.5166, -0.5141, -0.6847, 0.3425, -0.8253, -0.449, 0.0005781, -0.8936, -0.449, 0.001785, -0.7288, -0.6847, 0.2806, -0.6727, -0.6847, 0.0005781, -0.8936, -0.449, -0.3414, -0.8258, -0.449, -0.2773, -0.674, -0.6847, 0.001785, -0.7288, -0.6847, -0.3414, -0.8258, -0.449, -0.6314, -0.6322, -0.449, -0.5141, -0.5166, -0.6847, -0.2773, -0.674, -0.6847, -0.6314, -0.6322, -0.449, -0.8253, -0.3425, -0.449, -0.6727, -0.2806, -0.6847, -0.5141, -0.5166, -0.6847, -0.8253, -0.3425, -0.449, -0.8936, -0.0005782, -0.449, -0.7288, -0.00179, -0.6847, -0.6727, -0.2806, -0.6847, -0.8936, -0.0005782, -0.449, -0.8258, 0.3414, -0.449, -0.674, 0.2773, -0.6847, -0.7288, -0.00179, -0.6847, -0.8258, 0.3414, -0.449, -0.6322, 0.6314, -0.449, -0.5166, 0.5141, -0.6847, -0.674, 0.2773, -0.6847, -0.6322, 0.6314, -0.449, -0.3425, 0.8253, -0.449, -0.2806, 0.6727, -0.6847, -0.5166, 0.5141, -0.6847, -0.3425, 0.8253, -0.449, -0.0005773, 0.8936, -0.449, -0.001788, 0.7288, -0.6847, -0.2806, 0.6727, -0.6847, -0.0005773, 0.8936, -0.449, 0.3414, 0.8258, -0.449, 0.2773, 0.674, -0.6847, -0.001788, 0.7288, -0.6847, 0.3414, 0.8258, -0.449, 0.6314, 0.6322, -0.449, 0.5141, 0.5166, -0.6847, 0.2773, 0.674, -0.6847, 0.6314, 0.6322, -0.449, 0.8253, 0.3425, -0.449, 0.6727, 0.2806, -0.6847, 0.5141, 0.5166, -0.6847, 0.8253, 0.3425, -0.449, 0.8936, 0.000577, -0.449, 0.7288, 0.001787, -0.6847, 0.6727, 0.2806, -0.6847, 0.8936, 0.000577, -0.449, 0.8258, -0.3414, -0.449, 0.674, -0.2773, -0.6847, 0.7288, 0.001787, -0.6847, 0.6057, -0.5191, 0.603, -0.008614, -0.07238, 0.9973, -0.1722, -0.4517, 0.8754, -0.3566, -0.8641, 0.3553, -0.5377, 0.7714, -0.3402, -0.6263, 0.3632, 0.6898, 0.599, 0.3533, 0.7186, 0.5981, 0.7484, -0.2866, -0.8726, -0.4744, 0.1159, -0.7043, 0.4351, 0.561, -0.9684, 0.2106, -0.1337, 0.9741, 0.1763, -0.1413, 0.6279, 0.7339, 0.2592, 0.879, -0.3054, 0.3662, -0.2559, 0.7747, 0.5782, 0.3406, 0.9207, 0.1905, -0.4316, 0.8149, 0.3869, 0.3313, 0.7327, 0.5944, -0.008614, -0.07238, 0.9973, 0.3406, 0.9207, 0.1905, -0.2559, 0.7747, 0.5782, -0.22, 0.967, 0.1284, -0.4316, 0.8149, 0.3869, -0.1722, -0.4517, 0.8754, 0.2441, 0.9697, -0.01019, 0.3313, 0.7327, 0.5944, 0.2441, 0.9697, -0.01019, -0.1722, -0.4517, 0.8754, -0.008614, -0.07238, 0.9973, -0.22, 0.967, 0.1284, -0.4316, 0.8149, 0.3869, -0.3566, -0.8641, 0.3553, -0.6533, 0.7518, -0.08957, -0.8081, 0.4362, -0.3958, -0.3566, -0.8641, 0.3553, -0.1722, -0.4517, 0.8754, -0.941, 0.3209, -0.1077, -0.6533, 0.7518, -0.08957, -0.1722, -0.4517, 0.8754, -0.4316, 0.8149, 0.3869, -0.8081, 0.4362, -0.3958, -0.941, 0.3209, -0.1077, -0.008614, -0.07238, 0.9973, 0.6057, -0.5191, 0.603, 0.8822, 0.2022, 0.4252, 0.9152, 0.07211, 0.3965, 0.6057, -0.5191, 0.603, 0.3406, 0.9207, 0.1905, 0.9853, -0.1697, -0.02176, 0.8822, 0.2022, 0.4252, 0.3406, 0.9207, 0.1905, -0.008614, -0.07238, 0.9973, 0.9152, 0.07211, 0.3965, 0.9853, -0.1697, -0.02176, -0.6263, 0.3632, 0.6898, -0.2559, 0.7747, 0.5782, 0.3313, 0.7327, 0.5944, 0.599, 0.3533, 0.7186, -0.22, 0.967, 0.1284, -0.2559, 0.7747, 0.5782, -0.6263, 0.3632, 0.6898, -0.5377, 0.7714, -0.3402, 0.3313, 0.7327, 0.5944, 0.2441, 0.9697, -0.01019, 0.5981, 0.7484, -0.2866, 0.599, 0.3533, 0.7186, -0.5377, 0.7714, -0.3402, 0.5981, 0.7484, -0.2866, 0.2441, 0.9697, -0.01019, -0.22, 0.967, 0.1284, -0.8081, 0.4362, -0.3958, -0.6533, 0.7518, -0.08957, -0.7043, 0.4351, 0.561, -0.8726, -0.4744, 0.1159, -0.6533, 0.7518, -0.08957, -0.941, 0.3209, -0.1077, -0.9684, 0.2106, -0.1337, -0.7043, 0.4351, 0.561, -0.941, 0.3209, -0.1077, -0.8081, 0.4362, -0.3958, -0.8726, -0.4744, 0.1159, -0.9684, 0.2106, -0.1337, 0.9152, 0.07211, 0.3965, 0.8822, 0.2022, 0.4252, 0.6279, 0.7339, 0.2592, 0.9741, 0.1763, -0.1413, 0.8822, 0.2022, 0.4252, 0.9853, -0.1697, -0.02176, 0.879, -0.3054, 0.3662, 0.6279, 0.7339, 0.2592, 0.9853, -0.1697, -0.02176, 0.9152, 0.07211, 0.3965, 0.9741, 0.1763, -0.1413, 0.879, -0.3054, 0.3662, 0.9872, -0.1593, -1.47e-07, 0.7994, -0.129, -0.5868, 0.3898, 0.6888, -0.6112, 0.4926, 0.8703, -4.512e-08, -0.7994, -0.129, -0.5868, -0.9872, -0.1593, -1.47e-07, -0.4926, 0.8703, -4.512e-08, -0.3898, 0.6888, -0.6112, 0.7515, 0.5517, 0.3617, 0.6057, -0.5191, 0.603, 0.7084, -0.7017, 0.07575, 0.7644, -0.4871, 0.4224, -0.751, 0.5416, 0.3776, -0.3566, -0.8641, 0.3553, -0.4316, 0.8149, 0.3869, 0.7644, -0.4871, 0.4224, 0.8137, -0.3403, -0.4713, -0.4495, -0.4696, -0.7599, -0.8144, -0.3363, 0.4729, 0.8137, -0.3403, -0.4713, 0.7697, 0.5001, -0.3969, 0.05057, 0.6984, -0.7139, -0.4495, -0.4696, -0.7599, 0.7697, 0.5001, -0.3969, 0.7515, 0.5517, 0.3617, -0.2048, 0.7354, 0.6459, 0.05057, 0.6984, -0.7139, 0.7515, 0.5517, 0.3617, 0.7644, -0.4871, 0.4224, -0.8144, -0.3363, 0.4729, -0.2048, 0.7354, 0.6459, -0.7658, -0.3398, -0.546, -0.765, -0.4879, 0.4204, 0.8142, -0.337, 0.4727, 0.4528, -0.4759, -0.754, -0.765, -0.4879, 0.4204, -0.751, 0.5416, 0.3776, 0.1973, 0.7304, 0.6539, 0.8142, -0.337, 0.4727, -0.751, 0.5416, 0.3776, -0.8857, 0.3714, -0.2787, -0.05661, 0.6991, -0.7127, 0.1973, 0.7304, 0.6539, -0.8857, 0.3714, -0.2787, -0.7658, -0.3398, -0.546, 0.4528, -0.4759, -0.754, -0.05661, 0.6991, -0.7127, -0.8144, -0.3363, 0.4729, -0.4495, -0.4696, -0.7599, -0.5454, -0.3927, -0.7405, -0.9616, -0.2617, 0.08266, -0.4495, -0.4696, -0.7599, 0.05057, 0.6984, -0.7139, 0.0381, 0.626, -0.7789, -0.5454, -0.3927, -0.7405, 0.05057, 0.6984, -0.7139, -0.2048, 0.7354, 0.6459, -0.3482, 0.9192, 0.1838, 0.0381, 0.626, -0.7789, -0.2048, 0.7354, 0.6459, -0.8144, -0.3363, 0.4729, -0.3482, 0.9192, 0.1838, 0.4528, -0.4759, -0.754, 0.8142, -0.337, 0.4727, 0.9678, -0.236, 0.08765, 0.5462, -0.3789, -0.7471, 0.8142, -0.337, 0.4727, 0.366, 0.9069, 0.2086, 0.9678, -0.236, 0.08765, 0.1973, 0.7304, 0.6539, -0.05661, 0.6991, -0.7127, -0.06405, 0.7028, -0.7085, 0.366, 0.9069, 0.2086, -0.05661, 0.6991, -0.7127, 0.4528, -0.4759, -0.754, 0.5462, -0.3789, -0.7471, -0.06405, 0.7028, -0.7085, -0.4142, -0.9096, -0.034, -0.3459, -0.7093, -0.6142, 0.2681, -0.7231, -0.6366, 0.3476, -0.9376, -7.77e-08, -0.5454, -0.3927, -0.7405, 0.0381, 0.626, -0.7789, 0.3898, 0.6888, -0.6112, 0.7994, -0.129, -0.5868, 0.0381, 0.626, -0.7789, -0.3482, 0.9192, 0.1838, 0.4926, 0.8703, -4.512e-08, 0.3898, 0.6888, -0.6112, -0.3568, 0.6304, 0.6894, -0.728, -0.1175, 0.6754, 0.728, -0.1175, 0.6754, 0.3568, 0.6304, 0.6894, 0.3459, -0.7093, -0.6142, 0.3952, -0.9185, -0.0126, -0.3476, -0.9376, -7.77e-08, -0.2681, -0.7231, -0.6366, 0.728, -0.1175, 0.6754, 0.3568, 0.6304, 0.6894, -0.3568, 0.6304, 0.6894, -0.728, -0.1175, 0.6754, 0.366, 0.9069, 0.2086, -0.06405, 0.7028, -0.7085, -0.3898, 0.6888, -0.6112, -0.4926, 0.8703, -4.512e-08, -0.06405, 0.7028, -0.7085, 0.5462, -0.3789, -0.7471, -0.7994, -0.129, -0.5868, -0.3898, 0.6888, -0.6112, -0.3482, 0.9192, 0.1838, -0.9616, -0.2617, 0.08266, -0.9905, -0.07693, 0.1141, -0.4822, 0.8603, 0.1653, -0.4142, -0.9096, -0.034, 0.3476, -0.9376, -7.77e-08, 0.2851, -0.9535, 0.09816, -0.3382, -0.9278, 0.1574, 0.9872, -0.1593, -1.47e-07, 0.4926, 0.8703, -4.512e-08, 0.5451, 0.8317, 0.1057, 0.9701, -0.1565, 0.1853, 0.4926, 0.8703, -4.512e-08, -0.3482, 0.9192, 0.1838, -0.4822, 0.8603, 0.1653, 0.5451, 0.8317, 0.1057, 0.9678, -0.236, 0.08765, 0.366, 0.9069, 0.2086, 0.444, 0.8923, 0.08193, 0.9877, -0.153, 0.03211, 0.366, 0.9069, 0.2086, -0.4926, 0.8703, -4.512e-08, -0.4324, 0.8955, 0.1057, 0.444, 0.8923, 0.08193, -0.4926, 0.8703, -4.512e-08, -0.9872, -0.1593, -1.47e-07, -0.9676, -0.2287, 0.1069, -0.4324, 0.8955, 0.1057, -0.3476, -0.9376, -7.77e-08, 0.3952, -0.9185, -0.0126, 0.4194, -0.9006, 0.1145, -0.3474, -0.9372, 0.03202, -0.9616, -0.2617, 0.08266, -0.5454, -0.3927, -0.7405, -0.3459, -0.7093, -0.6142, -0.4142, -0.9096, -0.034, -0.5454, -0.3927, -0.7405, 0.7994, -0.129, -0.5868, 0.2681, -0.7231, -0.6366, -0.3459, -0.7093, -0.6142, 0.7994, -0.129, -0.5868, 0.9872, -0.1593, -1.47e-07, 0.3476, -0.9376, -7.77e-08, 0.2681, -0.7231, -0.6366, 0.9872, -0.1593, -1.47e-07, 0.9701, -0.1565, 0.1853, 0.2851, -0.9535, 0.09816, 0.3476, -0.9376, -7.77e-08, 0.728, -0.1175, 0.6754, -0.728, -0.1175, 0.6754, -0.2453, -0.6617, 0.7085, 0.2453, -0.6617, 0.7085, -0.9905, -0.07693, 0.1141, -0.9616, -0.2617, 0.08266, -0.4142, -0.9096, -0.034, -0.3382, -0.9278, 0.1574, 0.5462, -0.3789, -0.7471, 0.9678, -0.236, 0.08765, 0.3952, -0.9185, -0.0126, 0.3459, -0.7093, -0.6142, -0.9872, -0.1593, -1.47e-07, -0.7994, -0.129, -0.5868, -0.2681, -0.7231, -0.6366, -0.3476, -0.9376, -7.77e-08, -0.7994, -0.129, -0.5868, 0.5462, -0.3789, -0.7471, 0.3459, -0.7093, -0.6142, -0.2681, -0.7231, -0.6366, 0.9678, -0.236, 0.08765, 0.9877, -0.153, 0.03211, 0.4194, -0.9006, 0.1145, 0.3952, -0.9185, -0.0126, 0.728, -0.1175, 0.6754, -0.728, -0.1175, 0.6754, -0.2453, -0.6617, 0.7085, 0.2453, -0.6617, 0.7085, -0.9676, -0.2287, 0.1069, -0.9872, -0.1593, -1.47e-07, -0.3476, -0.9376, -7.77e-08, -0.3474, -0.9372, 0.03202, -0.7029, -0.7065, 0.08321, -0.3566, -0.8641, 0.3553, -0.751, 0.5416, 0.3776, -0.765, -0.4879, 0.4204, 0.3406, 0.9207, 0.1905, 0.6057, -0.5191, 0.603, 0.7515, 0.5517, 0.3617, -0.7029, -0.7065, 0.08321, 0.7084, -0.7017, 0.07575, 0.6057, -0.5191, 0.603, -0.3566, -0.8641, 0.3553, -0.4822, 0.8603, 0.1653, -0.9905, -0.07693, 0.1141, -0.728, -0.1175, 0.6754, -0.3568, 0.6304, 0.6894, 0.9701, -0.1565, 0.1853, 0.5451, 0.8317, 0.1057, 0.3568, 0.6304, 0.6894, 0.728, -0.1175, 0.6754, 0.5451, 0.8317, 0.1057, -0.4822, 0.8603, 0.1653, -0.3568, 0.6304, 0.6894, 0.3568, 0.6304, 0.6894, -0.9905, -0.07693, 0.1141, -0.3382, -0.9278, 0.1574, -0.2453, -0.6617, 0.7085, -0.728, -0.1175, 0.6754, -0.3382, -0.9278, 0.1574, 0.2851, -0.9535, 0.09816, 0.2453, -0.6617, 0.7085, -0.2453, -0.6617, 0.7085, 0.2851, -0.9535, 0.09816, 0.9701, -0.1565, 0.1853, 0.728, -0.1175, 0.6754, 0.2453, -0.6617, 0.7085, 0.9877, -0.153, 0.03211, 0.444, 0.8923, 0.08193, 0.3568, 0.6304, 0.6894, 0.728, -0.1175, 0.6754, 0.444, 0.8923, 0.08193, -0.4324, 0.8955, 0.1057, -0.3568, 0.6304, 0.6894, 0.3568, 0.6304, 0.6894, -0.4324, 0.8955, 0.1057, -0.9676, -0.2287, 0.1069, -0.728, -0.1175, 0.6754, -0.3568, 0.6304, 0.6894, -0.9676, -0.2287, 0.1069, -0.3474, -0.9372, 0.03202, -0.2453, -0.6617, 0.7085, -0.728, -0.1175, 0.6754, -0.3474, -0.9372, 0.03202, 0.4194, -0.9006, 0.1145, 0.2453, -0.6617, 0.7085, -0.2453, -0.6617, 0.7085, 0.4194, -0.9006, 0.1145, 0.9877, -0.153, 0.03211, 0.728, -0.1175, 0.6754, 0.2453, -0.6617, 0.7085, -0.4617, 0.4604, -0.7582, -0.6097, 0.7672, -0.1993, 0.6235, 0.7509, -0.2178, 0.4603, 0.4587, -0.7601, -0.6097, 0.7672, -0.1993, -0.4617, 0.4604, -0.7582, -0.4666, -0.4458, -0.7639, -0.6961, -0.6763, -0.241, 0.4603, 0.4587, -0.7601, 0.6235, 0.7509, -0.2178, 0.6861, -0.6825, -0.2521, 0.4657, -0.4442, -0.7654, -0.6961, -0.6763, -0.241, -0.4666, -0.4458, -0.7639, 0.4657, -0.4442, -0.7654, 0.6861, -0.6825, -0.2521, -0.4316, 0.8149, 0.3869, 0.3406, 0.9207, 0.1905, 0.6235, 0.7509, -0.2178, -0.6097, 0.7672, -0.1993, -0.4617, 0.4604, -0.7582, 0.4603, 0.4587, -0.7601, 0.4657, -0.4442, -0.7654, -0.4666, -0.4458, -0.7639, -0.6961, -0.6763, -0.241, 0.6861, -0.6825, -0.2521, 0.7084, -0.7017, 0.07575, -0.7029, -0.7065, 0.08321, 0.7084, -0.7017, 0.07575, 0.6861, -0.6825, -0.2521, 0.8137, -0.3403, -0.4713, 0.7644, -0.4871, 0.4224, 0.6861, -0.6825, -0.2521, 0.6235, 0.7509, -0.2178, 0.7697, 0.5001, -0.3969, 0.8137, -0.3403, -0.4713, 0.6235, 0.7509, -0.2178, 0.3406, 0.9207, 0.1905, 0.7515, 0.5517, 0.3617, 0.7697, 0.5001, -0.3969, -0.6961, -0.6763, -0.241, -0.7029, -0.7065, 0.08321, -0.765, -0.4879, 0.4204, -0.7658, -0.3398, -0.546, -0.4316, 0.8149, 0.3869, -0.6097, 0.7672, -0.1993, -0.8857, 0.3714, -0.2787, -0.751, 0.5416, 0.3776, -0.6097, 0.7672, -0.1993, -0.6961, -0.6763, -0.241, -0.7658, -0.3398, -0.546, -0.8857, 0.3714, -0.2787, -0.3482, 0.9192, 0.1838, -0.8144, -0.3363, 0.4729, -0.9616, -0.2617, 0.08266, 0.8142, -0.337, 0.4727, 0.1973, 0.7304, 0.6539, 0.366, 0.9069, 0.2086])] * 3)])

# ---- objects
ob_shipb = bpy.data.objects.new('shipB', me_untitled)

# ---- transforms, parenting, visibility, modifiers, constraints
ob_shipb.location = (0.0, -0.2204, -0.02523)
ob_shipb.rotation_euler = (1.571, -0.0, 0.0)
ob_shipb.scale = (0.01, 0.01, 0.01)
ob_shipb.color = (0.8, 0.8, 0.8, 1.0)
ob_shipb.lineart.crease_threshold = 0.0
_m = ob_shipb.modifiers.new('EdgeSplit', 'EDGE_SPLIT')
_m.split_angle = 0.8116

# ---- collection membership
col_collection_1.objects.link(ob_shipb)

# ---- scene / render settings (as saved in the file)
scene.frame_start = 1; scene.frame_end = 250; scene.frame_set(1)
scene.render.engine = 'BLENDER_EEVEE_NEXT'
scene.render.resolution_percentage = 50
scene.render.dither_intensity = 0.0
scene.cycles.use_denoising = False
scene.cycles.samples = 128
scene.cycles.sampling_pattern = 'TABULATED_SOBOL'
scene.cycles.light_sampling_threshold = 0.0
scene.cycles.use_adaptive_sampling = False
scene.cycles.use_light_tree = False
scene.cycles.blur_glossy = 0.0
scene.cycles.sample_clamp_indirect = 0.0
scene.view_settings.view_transform = 'Standard'
bpy.context.view_layer.update()

# ---- added for rendering (the .blend has no active camera and no usable light): camera, sun
cam_auto = bpy.data.cameras.new('AutoCamera')
cam_auto.lens = 50.0
cam_auto.sensor_width = 36.0
cam_auto.clip_end = 1000.0
ob_auto_camera = bpy.data.objects.new('AutoCamera', cam_auto)
scene.collection.objects.link(ob_auto_camera)
ob_auto_camera.location = (4.0356, -5.23806, 3.16699)
ob_auto_camera.rotation_euler = (1.09748, -7.21219e-08, 0.694738)
scene.camera = ob_auto_camera
light_auto_sun = bpy.data.lights.new('AutoSun', 'SUN')
light_auto_sun.energy = 3.0
light_auto_sun.angle = 0.0523599
ob_auto_sun = bpy.data.objects.new('AutoSun', light_auto_sun)
scene.collection.objects.link(ob_auto_sun)
ob_auto_sun.rotation_euler = (0.872665, 0.174533, 0.523599)
bpy.context.view_layer.update()

